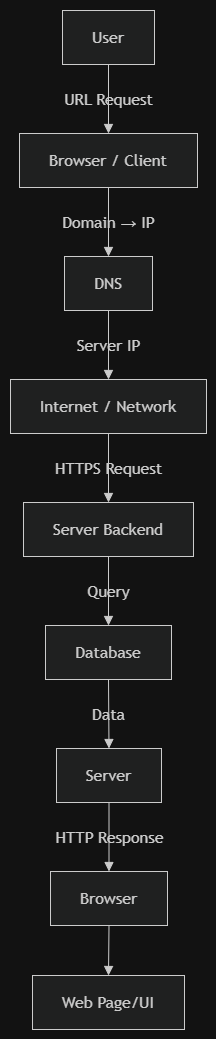

The diagram above was exported from draw.io. Its source (the exported page's mxGraphModel, read from the mxfile embedded in the PNG):
<mxGraphModel dx="644" dy="606" grid="1" gridSize="10" guides="1" tooltips="1" connect="1" arrows="1" fold="1" page="1" pageScale="1" pageWidth="850" pageHeight="1100" math="0" shadow="0">
  <root>
    <mxCell id="0" />
    <mxCell id="1" parent="0" />
    <UserObject label="" mermaidData="{&#10;  &quot;data&quot;: &quot;graph TD\n    User[User] --&gt;|URL Request| Browser[Browser / Client]\n    Browser --&gt;|Domain → IP| DNS[DNS]\n    DNS --&gt;|Server IP| Internet[Internet / Network]\n    Internet --&gt;|HTTPS Request| ServerBackend[Server Backend]\n    ServerBackend --&gt;|Query| Database[Database]\n    Database --&gt;|Data| Server[Server]\n    Server --&gt;|HTTP Response| BrowserResponse[Browser]\n    BrowserResponse --&gt; UI[Web Page/UI]&quot;,&#10;  &quot;config&quot;: null&#10;}" id="QgWpgQs1g_GmwX0byGxf-2">
      <mxCell connectable="0" parent="1" style="group;transparentBounds=1;editIcon=1;lockedGroup=0;groupPadding=10;labelBackgroundColor=none;" vertex="1">
        <mxGeometry as="geometry" />
      </mxCell>
    </UserObject>
    <UserObject label="User" mermaidId="n:User" mermaidBaseStyle="html=1;whiteSpace=wrap;strokeWidth=1;fillColor=light-dark(#ECECFF,#1f2020);strokeColor=light-dark(#9370DB,#cccccc);fontColor=light-dark(#333333,#cccccc);fontFamily=Trebuchet MS,Verdana,Arial,sans-serif;fontSize=16;" mermaidBaseValue="User" id="QgWpgQs1g_GmwX0byGxf-3">
      <mxCell parent="QgWpgQs1g_GmwX0byGxf-2" style="html=1;whiteSpace=wrap;strokeWidth=1;fillColor=light-dark(#ECECFF,#1f2020);strokeColor=light-dark(#9370DB,#cccccc);fontColor=light-dark(#333333,#cccccc);fontFamily=Trebuchet MS,Verdana,Arial,sans-serif;fontSize=16;labelBackgroundColor=none;" vertex="1">
        <mxGeometry height="54" width="92" x="82" y="30" as="geometry" />
      </mxCell>
    </UserObject>
    <UserObject label="Browser / Client" mermaidId="n:Browser" mermaidBaseStyle="html=1;whiteSpace=wrap;strokeWidth=1;fillColor=light-dark(#ECECFF,#1f2020);strokeColor=light-dark(#9370DB,#cccccc);fontColor=light-dark(#333333,#cccccc);fontFamily=Trebuchet MS,Verdana,Arial,sans-serif;fontSize=16;" mermaidBaseValue="Browser / Client" id="QgWpgQs1g_GmwX0byGxf-4">
      <mxCell parent="QgWpgQs1g_GmwX0byGxf-2" style="html=1;whiteSpace=wrap;strokeWidth=1;fillColor=light-dark(#ECECFF,#1f2020);strokeColor=light-dark(#9370DB,#cccccc);fontColor=light-dark(#333333,#cccccc);fontFamily=Trebuchet MS,Verdana,Arial,sans-serif;fontSize=16;labelBackgroundColor=none;" vertex="1">
        <mxGeometry height="54" width="178" x="39" y="153" as="geometry" />
      </mxCell>
    </UserObject>
    <UserObject label="DNS" mermaidId="n:DNS" mermaidBaseStyle="html=1;whiteSpace=wrap;strokeWidth=1;fillColor=light-dark(#ECECFF,#1f2020);strokeColor=light-dark(#9370DB,#cccccc);fontColor=light-dark(#333333,#cccccc);fontFamily=Trebuchet MS,Verdana,Arial,sans-serif;fontSize=16;" mermaidBaseValue="DNS" id="QgWpgQs1g_GmwX0byGxf-5">
      <mxCell parent="QgWpgQs1g_GmwX0byGxf-2" style="html=1;whiteSpace=wrap;strokeWidth=1;fillColor=light-dark(#ECECFF,#1f2020);strokeColor=light-dark(#9370DB,#cccccc);fontColor=light-dark(#333333,#cccccc);fontFamily=Trebuchet MS,Verdana,Arial,sans-serif;fontSize=16;labelBackgroundColor=none;" vertex="1">
        <mxGeometry height="54" width="88" x="84" y="276" as="geometry" />
      </mxCell>
    </UserObject>
    <UserObject label="Internet / Network" mermaidId="n:Internet" mermaidBaseStyle="html=1;whiteSpace=wrap;strokeWidth=1;fillColor=light-dark(#ECECFF,#1f2020);strokeColor=light-dark(#9370DB,#cccccc);fontColor=light-dark(#333333,#cccccc);fontFamily=Trebuchet MS,Verdana,Arial,sans-serif;fontSize=16;" mermaidBaseValue="Internet / Network" id="QgWpgQs1g_GmwX0byGxf-6">
      <mxCell parent="QgWpgQs1g_GmwX0byGxf-2" style="html=1;whiteSpace=wrap;strokeWidth=1;fillColor=light-dark(#ECECFF,#1f2020);strokeColor=light-dark(#9370DB,#cccccc);fontColor=light-dark(#333333,#cccccc);fontFamily=Trebuchet MS,Verdana,Arial,sans-serif;fontSize=16;labelBackgroundColor=none;" vertex="1">
        <mxGeometry height="54" width="196" x="30" y="399" as="geometry" />
      </mxCell>
    </UserObject>
    <UserObject label="Server Backend" mermaidId="n:ServerBackend" mermaidBaseStyle="html=1;whiteSpace=wrap;strokeWidth=1;fillColor=light-dark(#ECECFF,#1f2020);strokeColor=light-dark(#9370DB,#cccccc);fontColor=light-dark(#333333,#cccccc);fontFamily=Trebuchet MS,Verdana,Arial,sans-serif;fontSize=16;" mermaidBaseValue="Server Backend" id="QgWpgQs1g_GmwX0byGxf-7">
      <mxCell parent="QgWpgQs1g_GmwX0byGxf-2" style="html=1;whiteSpace=wrap;strokeWidth=1;fillColor=light-dark(#ECECFF,#1f2020);strokeColor=light-dark(#9370DB,#cccccc);fontColor=light-dark(#333333,#cccccc);fontFamily=Trebuchet MS,Verdana,Arial,sans-serif;fontSize=16;labelBackgroundColor=none;" vertex="1">
        <mxGeometry height="54" width="170" x="43" y="522" as="geometry" />
      </mxCell>
    </UserObject>
    <UserObject label="Database" mermaidId="n:Database" mermaidBaseStyle="html=1;whiteSpace=wrap;strokeWidth=1;fillColor=light-dark(#ECECFF,#1f2020);strokeColor=light-dark(#9370DB,#cccccc);fontColor=light-dark(#333333,#cccccc);fontFamily=Trebuchet MS,Verdana,Arial,sans-serif;fontSize=16;" mermaidBaseValue="Database" id="QgWpgQs1g_GmwX0byGxf-8">
      <mxCell parent="QgWpgQs1g_GmwX0byGxf-2" style="html=1;whiteSpace=wrap;strokeWidth=1;fillColor=light-dark(#ECECFF,#1f2020);strokeColor=light-dark(#9370DB,#cccccc);fontColor=light-dark(#333333,#cccccc);fontFamily=Trebuchet MS,Verdana,Arial,sans-serif;fontSize=16;labelBackgroundColor=none;" vertex="1">
        <mxGeometry height="54" width="126" x="65" y="645" as="geometry" />
      </mxCell>
    </UserObject>
    <UserObject label="Server" mermaidId="n:Server" mermaidBaseStyle="html=1;whiteSpace=wrap;strokeWidth=1;fillColor=light-dark(#ECECFF,#1f2020);strokeColor=light-dark(#9370DB,#cccccc);fontColor=light-dark(#333333,#cccccc);fontFamily=Trebuchet MS,Verdana,Arial,sans-serif;fontSize=16;" mermaidBaseValue="Server" id="QgWpgQs1g_GmwX0byGxf-9">
      <mxCell parent="QgWpgQs1g_GmwX0byGxf-2" style="html=1;whiteSpace=wrap;strokeWidth=1;fillColor=light-dark(#ECECFF,#1f2020);strokeColor=light-dark(#9370DB,#cccccc);fontColor=light-dark(#333333,#cccccc);fontFamily=Trebuchet MS,Verdana,Arial,sans-serif;fontSize=16;labelBackgroundColor=none;" vertex="1">
        <mxGeometry height="54" width="105" x="76" y="768" as="geometry" />
      </mxCell>
    </UserObject>
    <UserObject label="Browser" mermaidId="n:BrowserResponse" mermaidBaseStyle="html=1;whiteSpace=wrap;strokeWidth=1;fillColor=light-dark(#ECECFF,#1f2020);strokeColor=light-dark(#9370DB,#cccccc);fontColor=light-dark(#333333,#cccccc);fontFamily=Trebuchet MS,Verdana,Arial,sans-serif;fontSize=16;" mermaidBaseValue="Browser" id="QgWpgQs1g_GmwX0byGxf-10">
      <mxCell parent="QgWpgQs1g_GmwX0byGxf-2" style="html=1;whiteSpace=wrap;strokeWidth=1;fillColor=light-dark(#ECECFF,#1f2020);strokeColor=light-dark(#9370DB,#cccccc);fontColor=light-dark(#333333,#cccccc);fontFamily=Trebuchet MS,Verdana,Arial,sans-serif;fontSize=16;labelBackgroundColor=none;" vertex="1">
        <mxGeometry height="54" width="117" x="70" y="891" as="geometry" />
      </mxCell>
    </UserObject>
    <UserObject label="Web Page/UI" mermaidId="n:UI" mermaidBaseStyle="html=1;whiteSpace=wrap;strokeWidth=1;fillColor=light-dark(#ECECFF,#1f2020);strokeColor=light-dark(#9370DB,#cccccc);fontColor=light-dark(#333333,#cccccc);fontFamily=Trebuchet MS,Verdana,Arial,sans-serif;fontSize=16;" mermaidBaseValue="Web Page/UI" id="QgWpgQs1g_GmwX0byGxf-11">
      <mxCell parent="QgWpgQs1g_GmwX0byGxf-2" style="html=1;whiteSpace=wrap;strokeWidth=1;fillColor=light-dark(#ECECFF,#1f2020);strokeColor=light-dark(#9370DB,#cccccc);fontColor=light-dark(#333333,#cccccc);fontFamily=Trebuchet MS,Verdana,Arial,sans-serif;fontSize=16;labelBackgroundColor=none;" vertex="1">
        <mxGeometry height="54" width="152" x="52" y="995" as="geometry" />
      </mxCell>
    </UserObject>
    <UserObject label="URL Request" mermaidId="e:User-&gt;Browser#0" mermaidBaseStyle="curved=1;startArrow=none;endArrow=block;endSize=7;strokeColor=light-dark(#333333,#cccccc);html=1;fontSize=16;labelBackgroundColor=light-dark(#E8E8E88D,#2a2a2a8D);fontFamily=Trebuchet MS,Verdana,Arial,sans-serif;fontColor=light-dark(#333333,#cccccc);exitX=0.5;exitY=1;entryX=0.5;entryY=0;" mermaidBaseValue="URL Request" id="QgWpgQs1g_GmwX0byGxf-12">
      <mxCell edge="1" parent="QgWpgQs1g_GmwX0byGxf-2" source="QgWpgQs1g_GmwX0byGxf-3" style="curved=1;startArrow=none;endArrow=block;endSize=7;strokeColor=light-dark(#333333,#cccccc);html=1;fontSize=16;labelBackgroundColor=none;fontFamily=Trebuchet MS,Verdana,Arial,sans-serif;fontColor=light-dark(#333333,#cccccc);exitX=0.5;exitY=1;entryX=0.5;entryY=0;rounded=0;" target="QgWpgQs1g_GmwX0byGxf-4">
        <mxGeometry relative="1" as="geometry">
          <Array as="points" />
        </mxGeometry>
      </mxCell>
    </UserObject>
    <UserObject label="Domain → IP" mermaidId="e:Browser-&gt;DNS#0" mermaidBaseStyle="curved=1;startArrow=none;endArrow=block;endSize=7;strokeColor=light-dark(#333333,#cccccc);html=1;fontSize=16;labelBackgroundColor=light-dark(#E8E8E88D,#2a2a2a8D);fontFamily=Trebuchet MS,Verdana,Arial,sans-serif;fontColor=light-dark(#333333,#cccccc);exitX=0.5;exitY=1;entryX=0.5;entryY=0;" mermaidBaseValue="Domain → IP" id="QgWpgQs1g_GmwX0byGxf-13">
      <mxCell edge="1" parent="QgWpgQs1g_GmwX0byGxf-2" source="QgWpgQs1g_GmwX0byGxf-4" style="curved=1;startArrow=none;endArrow=block;endSize=7;strokeColor=light-dark(#333333,#cccccc);html=1;fontSize=16;labelBackgroundColor=none;fontFamily=Trebuchet MS,Verdana,Arial,sans-serif;fontColor=light-dark(#333333,#cccccc);exitX=0.5;exitY=1;entryX=0.5;entryY=0;rounded=0;" target="QgWpgQs1g_GmwX0byGxf-5">
        <mxGeometry relative="1" as="geometry">
          <Array as="points" />
        </mxGeometry>
      </mxCell>
    </UserObject>
    <UserObject label="Server IP" mermaidId="e:DNS-&gt;Internet#0" mermaidBaseStyle="curved=1;startArrow=none;endArrow=block;endSize=7;strokeColor=light-dark(#333333,#cccccc);html=1;fontSize=16;labelBackgroundColor=light-dark(#E8E8E88D,#2a2a2a8D);fontFamily=Trebuchet MS,Verdana,Arial,sans-serif;fontColor=light-dark(#333333,#cccccc);exitX=0.5;exitY=1;entryX=0.5;entryY=0;" mermaidBaseValue="Server IP" id="QgWpgQs1g_GmwX0byGxf-14">
      <mxCell edge="1" parent="QgWpgQs1g_GmwX0byGxf-2" source="QgWpgQs1g_GmwX0byGxf-5" style="curved=1;startArrow=none;endArrow=block;endSize=7;strokeColor=light-dark(#333333,#cccccc);html=1;fontSize=16;labelBackgroundColor=none;fontFamily=Trebuchet MS,Verdana,Arial,sans-serif;fontColor=light-dark(#333333,#cccccc);exitX=0.5;exitY=1;entryX=0.5;entryY=0;rounded=0;" target="QgWpgQs1g_GmwX0byGxf-6">
        <mxGeometry relative="1" as="geometry">
          <Array as="points" />
        </mxGeometry>
      </mxCell>
    </UserObject>
    <UserObject label="HTTPS Request" mermaidId="e:Internet-&gt;ServerBackend#0" mermaidBaseStyle="curved=1;startArrow=none;endArrow=block;endSize=7;strokeColor=light-dark(#333333,#cccccc);html=1;fontSize=16;labelBackgroundColor=light-dark(#E8E8E88D,#2a2a2a8D);fontFamily=Trebuchet MS,Verdana,Arial,sans-serif;fontColor=light-dark(#333333,#cccccc);exitX=0.5;exitY=1;entryX=0.5;entryY=0;" mermaidBaseValue="HTTPS Request" id="QgWpgQs1g_GmwX0byGxf-15">
      <mxCell edge="1" parent="QgWpgQs1g_GmwX0byGxf-2" source="QgWpgQs1g_GmwX0byGxf-6" style="curved=1;startArrow=none;endArrow=block;endSize=7;strokeColor=light-dark(#333333,#cccccc);html=1;fontSize=16;labelBackgroundColor=none;fontFamily=Trebuchet MS,Verdana,Arial,sans-serif;fontColor=light-dark(#333333,#cccccc);exitX=0.5;exitY=1;entryX=0.5;entryY=0;rounded=0;" target="QgWpgQs1g_GmwX0byGxf-7">
        <mxGeometry relative="1" as="geometry">
          <Array as="points" />
        </mxGeometry>
      </mxCell>
    </UserObject>
    <UserObject label="Query" mermaidId="e:ServerBackend-&gt;Database#0" mermaidBaseStyle="curved=1;startArrow=none;endArrow=block;endSize=7;strokeColor=light-dark(#333333,#cccccc);html=1;fontSize=16;labelBackgroundColor=light-dark(#E8E8E88D,#2a2a2a8D);fontFamily=Trebuchet MS,Verdana,Arial,sans-serif;fontColor=light-dark(#333333,#cccccc);exitX=0.5;exitY=1;entryX=0.5;entryY=0;" mermaidBaseValue="Query" id="QgWpgQs1g_GmwX0byGxf-16">
      <mxCell edge="1" parent="QgWpgQs1g_GmwX0byGxf-2" source="QgWpgQs1g_GmwX0byGxf-7" style="curved=1;startArrow=none;endArrow=block;endSize=7;strokeColor=light-dark(#333333,#cccccc);html=1;fontSize=16;labelBackgroundColor=none;fontFamily=Trebuchet MS,Verdana,Arial,sans-serif;fontColor=light-dark(#333333,#cccccc);exitX=0.5;exitY=1;entryX=0.5;entryY=0;rounded=0;" target="QgWpgQs1g_GmwX0byGxf-8">
        <mxGeometry relative="1" as="geometry">
          <Array as="points" />
        </mxGeometry>
      </mxCell>
    </UserObject>
    <UserObject label="Data" mermaidId="e:Database-&gt;Server#0" mermaidBaseStyle="curved=1;startArrow=none;endArrow=block;endSize=7;strokeColor=light-dark(#333333,#cccccc);html=1;fontSize=16;labelBackgroundColor=light-dark(#E8E8E88D,#2a2a2a8D);fontFamily=Trebuchet MS,Verdana,Arial,sans-serif;fontColor=light-dark(#333333,#cccccc);exitX=0.5;exitY=1;entryX=0.5;entryY=0;" mermaidBaseValue="Data" id="QgWpgQs1g_GmwX0byGxf-17">
      <mxCell edge="1" parent="QgWpgQs1g_GmwX0byGxf-2" source="QgWpgQs1g_GmwX0byGxf-8" style="curved=1;startArrow=none;endArrow=block;endSize=7;strokeColor=light-dark(#333333,#cccccc);html=1;fontSize=16;labelBackgroundColor=none;fontFamily=Trebuchet MS,Verdana,Arial,sans-serif;fontColor=light-dark(#333333,#cccccc);exitX=0.5;exitY=1;entryX=0.5;entryY=0;rounded=0;" target="QgWpgQs1g_GmwX0byGxf-9">
        <mxGeometry relative="1" as="geometry">
          <Array as="points" />
        </mxGeometry>
      </mxCell>
    </UserObject>
    <UserObject label="HTTP Response" mermaidId="e:Server-&gt;BrowserResponse#0" mermaidBaseStyle="curved=1;startArrow=none;endArrow=block;endSize=7;strokeColor=light-dark(#333333,#cccccc);html=1;fontSize=16;labelBackgroundColor=light-dark(#E8E8E88D,#2a2a2a8D);fontFamily=Trebuchet MS,Verdana,Arial,sans-serif;fontColor=light-dark(#333333,#cccccc);exitX=0.5;exitY=1;entryX=0.5;entryY=0;" mermaidBaseValue="HTTP Response" id="QgWpgQs1g_GmwX0byGxf-18">
      <mxCell edge="1" parent="QgWpgQs1g_GmwX0byGxf-2" source="QgWpgQs1g_GmwX0byGxf-9" style="curved=1;startArrow=none;endArrow=block;endSize=7;strokeColor=light-dark(#333333,#cccccc);html=1;fontSize=16;labelBackgroundColor=none;fontFamily=Trebuchet MS,Verdana,Arial,sans-serif;fontColor=light-dark(#333333,#cccccc);exitX=0.5;exitY=1;entryX=0.5;entryY=0;rounded=0;" target="QgWpgQs1g_GmwX0byGxf-10">
        <mxGeometry relative="1" as="geometry">
          <Array as="points" />
        </mxGeometry>
      </mxCell>
    </UserObject>
    <UserObject label="" mermaidId="e:BrowserResponse-&gt;UI#0" mermaidBaseStyle="curved=1;startArrow=none;endArrow=block;endSize=7;strokeColor=light-dark(#333333,#cccccc);exitX=0.5;exitY=1;entryX=0.5;entryY=0;" mermaidBaseValue="" id="QgWpgQs1g_GmwX0byGxf-19">
      <mxCell edge="1" parent="QgWpgQs1g_GmwX0byGxf-2" source="QgWpgQs1g_GmwX0byGxf-10" style="curved=1;startArrow=none;endArrow=block;endSize=7;strokeColor=light-dark(#333333,#cccccc);exitX=0.5;exitY=1;entryX=0.5;entryY=0;rounded=0;fontSize=12;labelBackgroundColor=none;" target="QgWpgQs1g_GmwX0byGxf-11">
        <mxGeometry relative="1" as="geometry">
          <Array as="points" />
        </mxGeometry>
      </mxCell>
    </UserObject>
  </root>
</mxGraphModel>